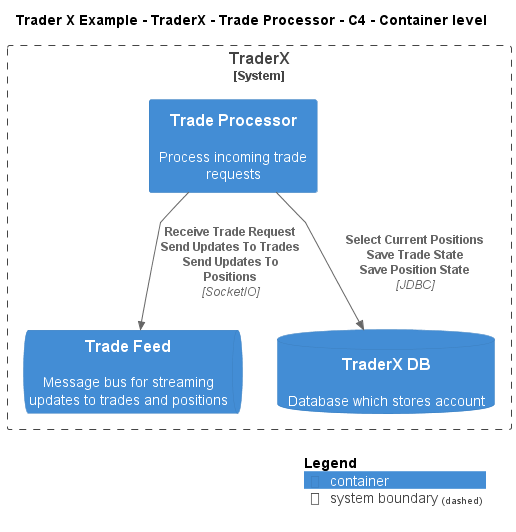

The diagram above was rendered by PlantUML. Its source (embedded in the PNG):
@startuml
!include ..\..\..\..\..\.c4s\C4_Container.puml

AddElementTag("c4interflow:lifecycle:new", $bgColor=green, $fontColor=#ffffff, $borderColor=green, $shadowing="False")
AddElementTag("c4interflow:lifecycle:changed", $bgColor=orange, $fontColor=#ffffff, $borderColor=orange, $shadowing="False")
AddElementTag("c4interflow:lifecycle:removed", $bgColor=red, $fontColor=#ffffff, $borderColor=red, $shadowing="False")

AddRelTag("c4interflow:lifecycle:new", $textColor=green, $lineColor=green)
AddRelTag("c4interflow:lifecycle:changed", $textColor=orange, $lineColor=orange)
AddRelTag("c4interflow:lifecycle:removed", $textColor=red, $lineColor=red)

SHOW_PERSON_PORTRAIT()
LAYOUT_TOP_DOWN()

skinparam linetype polyline

title Trader X Example - TraderX - Trade Processor - C4 - Container level


System_Boundary(TraderXExample.SoftwareSystems.TraderX, "TraderX") {
    Container(TraderXExample.SoftwareSystems.TraderX.Containers.TradeProcessor, "Trade Processor", "", "Process incoming trade requests")
    ContainerQueue(TraderXExample.SoftwareSystems.TraderX.Containers.TradeFeed, "Trade Feed", "", "Message bus for streaming updates to trades and positions")
    ContainerDb(TraderXExample.SoftwareSystems.TraderX.Containers.TraderXDB, "TraderX DB", "", "Database which stores account")
}

Rel(TraderXExample.SoftwareSystems.TraderX.Containers.TradeProcessor, TraderXExample.SoftwareSystems.TraderX.Containers.TradeFeed, "Receive Trade Request\nSend Updates To Trades\nSend Updates To Positions", "SocketIO", $tags="protocol:socketio")
Rel(TraderXExample.SoftwareSystems.TraderX.Containers.TradeProcessor, TraderXExample.SoftwareSystems.TraderX.Containers.TraderXDB, "Select Current Positions\nSave Trade State\nSave Position State", "JDBC", $tags="protocol:jdbc")


SHOW_LEGEND()
@enduml